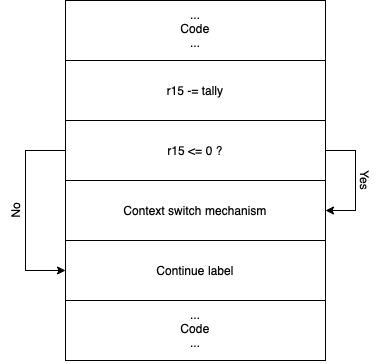

The diagram above was exported from draw.io. Its source (the exported page's mxGraphModel, read from the mxfile embedded in the PNG):
<mxGraphModel dx="946" dy="673" grid="1" gridSize="10" guides="1" tooltips="1" connect="1" arrows="1" fold="1" page="1" pageScale="1" pageWidth="850" pageHeight="1100" math="0" shadow="0">
  <root>
    <mxCell id="0" />
    <mxCell id="1" parent="0" />
    <mxCell id="uK-vJzKBQj9I0NwmeEW3-1" value="" style="rounded=0;whiteSpace=wrap;html=1;" vertex="1" parent="1">
      <mxGeometry x="360" y="380" width="260" height="60" as="geometry" />
    </mxCell>
    <mxCell id="uK-vJzKBQj9I0NwmeEW3-4" value="...&lt;br&gt;Code&lt;br&gt;...&lt;br&gt;&amp;nbsp;" style="text;html=1;strokeColor=none;fillColor=none;align=center;verticalAlign=middle;whiteSpace=wrap;rounded=0;" vertex="1" parent="1">
      <mxGeometry x="460" y="400" width="60" height="30" as="geometry" />
    </mxCell>
    <mxCell id="uK-vJzKBQj9I0NwmeEW3-5" value="" style="rounded=0;whiteSpace=wrap;html=1;" vertex="1" parent="1">
      <mxGeometry x="360" y="620" width="260" height="60" as="geometry" />
    </mxCell>
    <mxCell id="uK-vJzKBQj9I0NwmeEW3-6" value="" style="rounded=0;whiteSpace=wrap;html=1;" vertex="1" parent="1">
      <mxGeometry x="360" y="440" width="260" height="60" as="geometry" />
    </mxCell>
    <mxCell id="uK-vJzKBQj9I0NwmeEW3-8" value="r15 -= tally" style="text;html=1;strokeColor=none;fillColor=none;align=center;verticalAlign=middle;whiteSpace=wrap;rounded=0;" vertex="1" parent="1">
      <mxGeometry x="460" y="455" width="60" height="30" as="geometry" />
    </mxCell>
    <mxCell id="uK-vJzKBQj9I0NwmeEW3-12" value="" style="rounded=0;whiteSpace=wrap;html=1;" vertex="1" parent="1">
      <mxGeometry x="360" y="680" width="260" height="60" as="geometry" />
    </mxCell>
    <mxCell id="uK-vJzKBQj9I0NwmeEW3-7" value="...&lt;br&gt;Code&lt;br&gt;...&lt;br&gt;&amp;nbsp;" style="text;html=1;strokeColor=none;fillColor=none;align=center;verticalAlign=middle;whiteSpace=wrap;rounded=0;" vertex="1" parent="1">
      <mxGeometry x="460" y="700" width="60" height="30" as="geometry" />
    </mxCell>
    <mxCell id="uK-vJzKBQj9I0NwmeEW3-9" value="" style="rounded=0;whiteSpace=wrap;html=1;" vertex="1" parent="1">
      <mxGeometry x="360" y="560" width="260" height="60" as="geometry" />
    </mxCell>
    <mxCell id="uK-vJzKBQj9I0NwmeEW3-10" value="" style="rounded=0;whiteSpace=wrap;html=1;" vertex="1" parent="1">
      <mxGeometry x="360" y="500" width="260" height="60" as="geometry" />
    </mxCell>
    <mxCell id="uK-vJzKBQj9I0NwmeEW3-11" value="r15 &amp;lt;= 0 ?" style="text;html=1;strokeColor=none;fillColor=none;align=center;verticalAlign=middle;whiteSpace=wrap;rounded=0;" vertex="1" parent="1">
      <mxGeometry x="460" y="515" width="60" height="30" as="geometry" />
    </mxCell>
    <mxCell id="uK-vJzKBQj9I0NwmeEW3-13" value="" style="edgeStyle=elbowEdgeStyle;endArrow=classic;html=1;rounded=0;exitX=0;exitY=0.5;exitDx=0;exitDy=0;entryX=0;entryY=0.5;entryDx=0;entryDy=0;" edge="1" parent="1" source="uK-vJzKBQj9I0NwmeEW3-10" target="uK-vJzKBQj9I0NwmeEW3-5">
      <mxGeometry width="50" height="50" relative="1" as="geometry">
        <mxPoint x="460" y="490" as="sourcePoint" />
        <mxPoint x="320" y="660" as="targetPoint" />
        <Array as="points">
          <mxPoint x="320" y="590" />
        </Array>
      </mxGeometry>
    </mxCell>
    <mxCell id="uK-vJzKBQj9I0NwmeEW3-16" value="No" style="text;html=1;strokeColor=none;fillColor=none;align=center;verticalAlign=middle;whiteSpace=wrap;rounded=0;rotation=-90;" vertex="1" parent="1">
      <mxGeometry x="280" y="575" width="60" height="30" as="geometry" />
    </mxCell>
    <mxCell id="uK-vJzKBQj9I0NwmeEW3-17" value="Context switch mechanism" style="text;html=1;strokeColor=none;fillColor=none;align=center;verticalAlign=middle;whiteSpace=wrap;rounded=0;" vertex="1" parent="1">
      <mxGeometry x="395" y="575" width="190" height="30" as="geometry" />
    </mxCell>
    <mxCell id="uK-vJzKBQj9I0NwmeEW3-18" value="Continue label" style="text;html=1;strokeColor=none;fillColor=none;align=center;verticalAlign=middle;whiteSpace=wrap;rounded=0;" vertex="1" parent="1">
      <mxGeometry x="440" y="635" width="100" height="30" as="geometry" />
    </mxCell>
    <mxCell id="uK-vJzKBQj9I0NwmeEW3-19" value="" style="edgeStyle=elbowEdgeStyle;endArrow=classic;html=1;rounded=0;exitX=1;exitY=0.5;exitDx=0;exitDy=0;entryX=1;entryY=0.5;entryDx=0;entryDy=0;" edge="1" parent="1" source="uK-vJzKBQj9I0NwmeEW3-10" target="uK-vJzKBQj9I0NwmeEW3-9">
      <mxGeometry width="50" height="50" relative="1" as="geometry">
        <mxPoint x="370" y="540" as="sourcePoint" />
        <mxPoint x="370" y="660" as="targetPoint" />
        <Array as="points">
          <mxPoint x="650" y="560" />
        </Array>
      </mxGeometry>
    </mxCell>
    <mxCell id="uK-vJzKBQj9I0NwmeEW3-21" value="Yes&lt;br&gt;" style="text;html=1;strokeColor=none;fillColor=none;align=center;verticalAlign=middle;whiteSpace=wrap;rounded=0;rotation=90;" vertex="1" parent="1">
      <mxGeometry x="630" y="545" width="60" height="30" as="geometry" />
    </mxCell>
  </root>
</mxGraphModel>